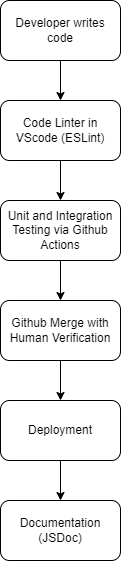

The diagram above was exported from draw.io. Its source (the exported page's mxGraphModel, read from the mxfile embedded in the PNG):
<mxGraphModel dx="1429" dy="676" grid="1" gridSize="10" guides="1" tooltips="1" connect="1" arrows="1" fold="1" page="1" pageScale="1" pageWidth="850" pageHeight="1100" math="0" shadow="0">
  <root>
    <mxCell id="0" />
    <mxCell id="1" parent="0" />
    <mxCell id="9" value="" style="edgeStyle=none;html=1;" parent="1" source="2" target="3" edge="1">
      <mxGeometry relative="1" as="geometry" />
    </mxCell>
    <mxCell id="2" value="Developer writes code" style="rounded=1;whiteSpace=wrap;html=1;" parent="1" vertex="1">
      <mxGeometry x="240" y="40" width="120" height="60" as="geometry" />
    </mxCell>
    <mxCell id="10" value="" style="edgeStyle=none;html=1;" parent="1" source="3" target="4" edge="1">
      <mxGeometry relative="1" as="geometry" />
    </mxCell>
    <mxCell id="3" value="Code Linter in VScode (ESLint)" style="rounded=1;whiteSpace=wrap;html=1;" parent="1" vertex="1">
      <mxGeometry x="240" y="140" width="120" height="60" as="geometry" />
    </mxCell>
    <mxCell id="11" value="" style="edgeStyle=none;html=1;" parent="1" source="4" target="5" edge="1">
      <mxGeometry relative="1" as="geometry" />
    </mxCell>
    <mxCell id="4" value="Unit and Integration Testing via Github Actions" style="rounded=1;whiteSpace=wrap;html=1;" parent="1" vertex="1">
      <mxGeometry x="240" y="240" width="120" height="60" as="geometry" />
    </mxCell>
    <mxCell id="12" value="" style="edgeStyle=none;html=1;" parent="1" source="5" target="6" edge="1">
      <mxGeometry relative="1" as="geometry" />
    </mxCell>
    <mxCell id="5" value="Github Merge with Human Verification" style="rounded=1;whiteSpace=wrap;html=1;" parent="1" vertex="1">
      <mxGeometry x="240" y="340" width="120" height="60" as="geometry" />
    </mxCell>
    <mxCell id="13" value="" style="edgeStyle=none;html=1;" parent="1" source="6" target="8" edge="1">
      <mxGeometry relative="1" as="geometry" />
    </mxCell>
    <mxCell id="6" value="Deployment" style="rounded=1;whiteSpace=wrap;html=1;" parent="1" vertex="1">
      <mxGeometry x="240" y="440" width="120" height="60" as="geometry" />
    </mxCell>
    <mxCell id="8" value="Documentation (JSDoc)" style="rounded=1;whiteSpace=wrap;html=1;" parent="1" vertex="1">
      <mxGeometry x="240" y="540" width="120" height="60" as="geometry" />
    </mxCell>
  </root>
</mxGraphModel>